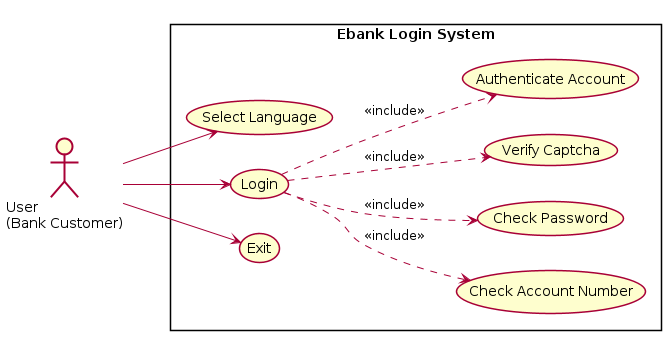

The diagram above was rendered by PlantUML. Its source (embedded in the PNG):
@startuml
skinparam defaultFontName Arial
skinparam shadowing false
left to right direction
actor "User\n(Bank Customer)" as U
rectangle "Ebank Login System" {
  usecase "Select Language" as UC1
  usecase "Login" as UC2
  usecase "Exit" as UC3
  usecase "Check Account Number" as UC4
  usecase "Check Password" as UC5
  usecase "Verify Captcha" as UC6
  usecase "Authenticate Account" as UC7
}
U --> UC1
U --> UC2
U --> UC3
UC2 ..> UC4 : <<include>>
UC2 ..> UC5 : <<include>>
UC2 ..> UC6 : <<include>>
UC2 ..> UC7 : <<include>>
@enduml